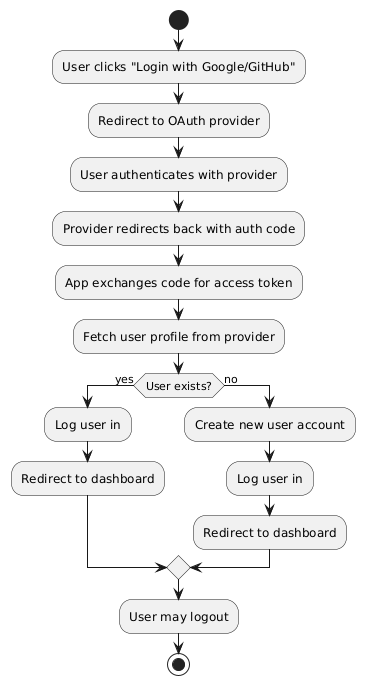

The diagram above was rendered by PlantUML. Its source (embedded in the PNG):
@startuml
start

:User clicks "Login with Google/GitHub";
:Redirect to OAuth provider;
:User authenticates with provider;
:Provider redirects back with auth code;
:App exchanges code for access token;
:Fetch user profile from provider;
if (User exists?) then (yes)
  :Log user in;
  :Redirect to dashboard;
else (no)
  :Create new user account;
  :Log user in;
  :Redirect to dashboard;
endif
:User may logout;

stop
@enduml